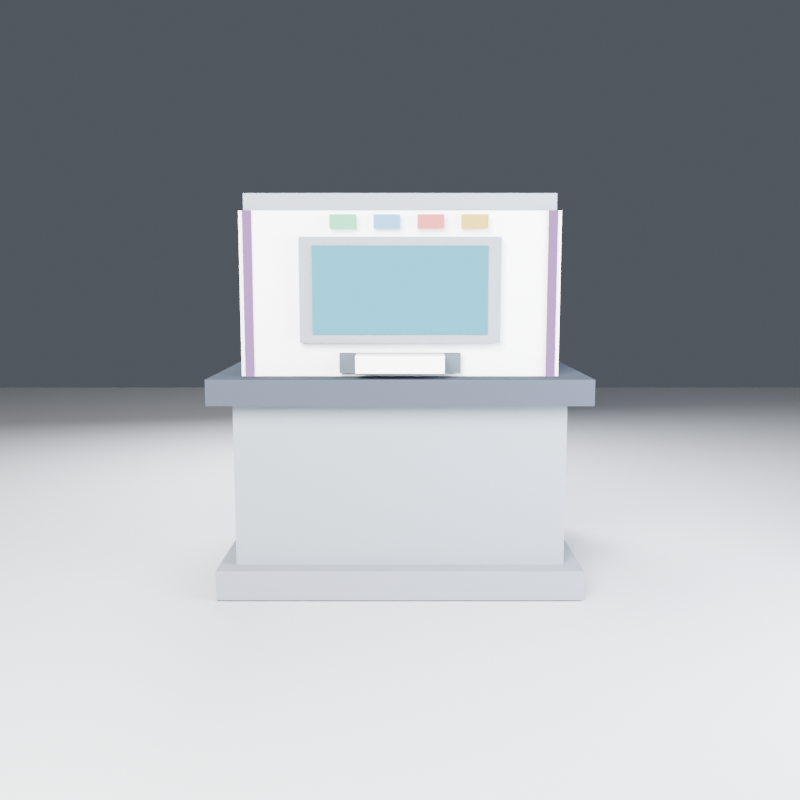 # Source: permit_issuer.blend  (saved by Blender 5.2.45; exported with 4.5.12 LTS)
import bpy
from mathutils import Matrix  # noqa: F401  (used for matrix-valued properties, if any)

bpy.ops.wm.read_factory_settings(use_empty=True)
scene = bpy.context.scene
scene.name = 'Scene'

# ---- materials (node trees are filled in below, after node groups)
mat_permit_issuer_trim = bpy.data.materials.new('permit_issuer_trim')
mat_permit_issuer_trim.diffuse_color = (0.22, 0.24, 0.28, 1.0)
mat_permit_issuer_body2 = bpy.data.materials.new('permit_issuer_body2')
mat_permit_issuer_body2.diffuse_color = (0.24, 0.27, 0.31, 1.0)
mat_permit_issuer_top = bpy.data.materials.new('permit_issuer_top')
mat_permit_issuer_top.diffuse_color = (0.05, 0.06, 0.08, 1.0)
mat_permit_issuer_body = bpy.data.materials.new('permit_issuer_body')
mat_permit_issuer_body.diffuse_color = (0.93, 0.94, 0.96, 1.0)
mat_permit_issuer_screen = bpy.data.materials.new('permit_issuer_screen')
mat_permit_issuer_screen.diffuse_color = (0.25, 0.5, 0.78, 1.0)
mat_permit_issuer_slot = bpy.data.materials.new('permit_issuer_slot')
mat_permit_issuer_slot.diffuse_color = (0.08, 0.1, 0.12, 1.0)
mat_permit_issuer_paper = bpy.data.materials.new('permit_issuer_paper')
mat_permit_issuer_paper.diffuse_color = (0.94, 0.93, 0.89, 1.0)
mat_permit_issuer_accent = bpy.data.materials.new('permit_issuer_accent')
mat_permit_issuer_accent.diffuse_color = (0.15, 0.6, 0.8, 1.0)
mat_permit_issuer_led_green = bpy.data.materials.new('permit_issuer_led_green')
mat_permit_issuer_led_green.diffuse_color = (0.1, 0.82, 0.3, 1.0)
mat_permit_issuer_led_blue = bpy.data.materials.new('permit_issuer_led_blue')
mat_permit_issuer_led_blue.diffuse_color = (0.05, 0.82, 0.9, 1.0)
mat_permit_issuer_led_red = bpy.data.materials.new('permit_issuer_led_red')
mat_permit_issuer_led_red.diffuse_color = (0.82, 0.12, 0.12, 1.0)
mat_permit_issuer_led_amber = bpy.data.materials.new('permit_issuer_led_amber')
mat_permit_issuer_led_amber.diffuse_color = (0.95, 0.6, 0.08, 1.0)
mat_ground = bpy.data.materials.new('ground')
mat_ground.diffuse_color = (0.5, 0.52, 0.55, 1.0)

# ---- material node trees
mat_permit_issuer_trim.use_nodes = True; mat_permit_issuer_trim.node_tree.nodes.clear()
_N = mat_permit_issuer_trim.node_tree.nodes; _L = mat_permit_issuer_trim.node_tree.links
n0 = _N.new('ShaderNodeBsdfPrincipled'); n0.name = 'Principled BSDF'; n0.location = (0, 0)
n0.inputs[0].default_value = (0.22, 0.24, 0.28, 1.0)
n0.inputs[2].default_value = 0.7
n0.inputs[10].default_value = 0.005
n0.inputs[13].default_value = 0.0
n1 = _N.new('ShaderNodeOutputMaterial'); n1.name = 'Material Output'; n1.location = (0, 0)
_L.new(n0.outputs[0], n1.inputs[0])
n1.is_active_output = True
mat_permit_issuer_body2.use_nodes = True; mat_permit_issuer_body2.node_tree.nodes.clear()
_N = mat_permit_issuer_body2.node_tree.nodes; _L = mat_permit_issuer_body2.node_tree.links
n0 = _N.new('ShaderNodeBsdfPrincipled'); n0.name = 'Principled BSDF'; n0.location = (0, 0)
n0.inputs[0].default_value = (0.24, 0.27, 0.31, 1.0)
n0.inputs[2].default_value = 0.7
n0.inputs[10].default_value = 0.005
n0.inputs[13].default_value = 0.0
n1 = _N.new('ShaderNodeOutputMaterial'); n1.name = 'Material Output'; n1.location = (0, 0)
_L.new(n0.outputs[0], n1.inputs[0])
n1.is_active_output = True
mat_permit_issuer_top.use_nodes = True; mat_permit_issuer_top.node_tree.nodes.clear()
_N = mat_permit_issuer_top.node_tree.nodes; _L = mat_permit_issuer_top.node_tree.links
n0 = _N.new('ShaderNodeBsdfPrincipled'); n0.name = 'Principled BSDF'; n0.location = (0, 0)
n0.inputs[0].default_value = (0.05, 0.06, 0.08, 1.0)
n0.inputs[2].default_value = 0.7
n0.inputs[10].default_value = 0.005
n0.inputs[13].default_value = 0.0
n1 = _N.new('ShaderNodeOutputMaterial'); n1.name = 'Material Output'; n1.location = (0, 0)
_L.new(n0.outputs[0], n1.inputs[0])
n1.is_active_output = True
mat_permit_issuer_body.use_nodes = True; mat_permit_issuer_body.node_tree.nodes.clear()
_N = mat_permit_issuer_body.node_tree.nodes; _L = mat_permit_issuer_body.node_tree.links
n0 = _N.new('ShaderNodeBsdfPrincipled'); n0.name = 'Principled BSDF'; n0.location = (0, 0)
n0.inputs[0].default_value = (0.93, 0.94, 0.96, 1.0)
n0.inputs[2].default_value = 0.7
n0.inputs[10].default_value = 0.005
n0.inputs[13].default_value = 0.0
n1 = _N.new('ShaderNodeOutputMaterial'); n1.name = 'Material Output'; n1.location = (0, 0)
_L.new(n0.outputs[0], n1.inputs[0])
n1.is_active_output = True
mat_permit_issuer_screen.use_nodes = True; mat_permit_issuer_screen.node_tree.nodes.clear()
_N = mat_permit_issuer_screen.node_tree.nodes; _L = mat_permit_issuer_screen.node_tree.links
n0 = _N.new('ShaderNodeEmission'); n0.name = 'Emission'; n0.location = (0, 0)
n0.inputs[0].default_value = (0.149, 0.698, 0.9333, 1.0)
n0.inputs[1].default_value = 2.0
n1 = _N.new('ShaderNodeOutputMaterial'); n1.name = 'Material Output'; n1.location = (0, 0)
_L.new(n0.outputs[0], n1.inputs[0])
n1.is_active_output = True
mat_permit_issuer_slot.use_nodes = True; mat_permit_issuer_slot.node_tree.nodes.clear()
_N = mat_permit_issuer_slot.node_tree.nodes; _L = mat_permit_issuer_slot.node_tree.links
n0 = _N.new('ShaderNodeBsdfPrincipled'); n0.name = 'Principled BSDF'; n0.location = (0, 0)
n0.inputs[0].default_value = (0.08, 0.1, 0.12, 1.0)
n0.inputs[2].default_value = 0.7
n0.inputs[10].default_value = 0.005
n0.inputs[13].default_value = 0.0
n1 = _N.new('ShaderNodeOutputMaterial'); n1.name = 'Material Output'; n1.location = (0, 0)
_L.new(n0.outputs[0], n1.inputs[0])
n1.is_active_output = True
mat_permit_issuer_paper.use_nodes = True; mat_permit_issuer_paper.node_tree.nodes.clear()
_N = mat_permit_issuer_paper.node_tree.nodes; _L = mat_permit_issuer_paper.node_tree.links
n0 = _N.new('ShaderNodeBsdfPrincipled'); n0.name = 'Principled BSDF'; n0.location = (0, 0)
n0.inputs[0].default_value = (0.94, 0.93, 0.89, 1.0)
n0.inputs[2].default_value = 0.7
n0.inputs[10].default_value = 0.005
n0.inputs[13].default_value = 0.0
n1 = _N.new('ShaderNodeOutputMaterial'); n1.name = 'Material Output'; n1.location = (0, 0)
_L.new(n0.outputs[0], n1.inputs[0])
n1.is_active_output = True
mat_permit_issuer_accent.use_nodes = True; mat_permit_issuer_accent.node_tree.nodes.clear()
_N = mat_permit_issuer_accent.node_tree.nodes; _L = mat_permit_issuer_accent.node_tree.links
n0 = _N.new('ShaderNodeEmission'); n0.name = 'Emission'; n0.location = (0, 0)
n0.inputs[0].default_value = (0.5569, 0.2824, 0.7137, 1.0)
n0.inputs[1].default_value = 1.8
n1 = _N.new('ShaderNodeOutputMaterial'); n1.name = 'Material Output'; n1.location = (0, 0)
_L.new(n0.outputs[0], n1.inputs[0])
n1.is_active_output = True
mat_permit_issuer_led_green.use_nodes = True; mat_permit_issuer_led_green.node_tree.nodes.clear()
_N = mat_permit_issuer_led_green.node_tree.nodes; _L = mat_permit_issuer_led_green.node_tree.links
n0 = _N.new('ShaderNodeEmission'); n0.name = 'Emission'; n0.location = (0, 0)
n0.inputs[0].default_value = (0.2118, 0.8863, 0.4706, 1.0)
n0.inputs[1].default_value = 3.5
n1 = _N.new('ShaderNodeOutputMaterial'); n1.name = 'Material Output'; n1.location = (0, 0)
_L.new(n0.outputs[0], n1.inputs[0])
n1.is_active_output = True
mat_permit_issuer_led_blue.use_nodes = True; mat_permit_issuer_led_blue.node_tree.nodes.clear()
_N = mat_permit_issuer_led_blue.node_tree.nodes; _L = mat_permit_issuer_led_blue.node_tree.links
n0 = _N.new('ShaderNodeEmission'); n0.name = 'Emission'; n0.location = (0, 0)
n0.inputs[0].default_value = (0.2588, 0.6196, 1.0, 1.0)
n0.inputs[1].default_value = 3.5
n1 = _N.new('ShaderNodeOutputMaterial'); n1.name = 'Material Output'; n1.location = (0, 0)
_L.new(n0.outputs[0], n1.inputs[0])
n1.is_active_output = True
mat_permit_issuer_led_red.use_nodes = True; mat_permit_issuer_led_red.node_tree.nodes.clear()
_N = mat_permit_issuer_led_red.node_tree.nodes; _L = mat_permit_issuer_led_red.node_tree.links
n0 = _N.new('ShaderNodeEmission'); n0.name = 'Emission'; n0.location = (0, 0)
n0.inputs[0].default_value = (1.0, 0.2824, 0.2824, 1.0)
n0.inputs[1].default_value = 3.5
n1 = _N.new('ShaderNodeOutputMaterial'); n1.name = 'Material Output'; n1.location = (0, 0)
_L.new(n0.outputs[0], n1.inputs[0])
n1.is_active_output = True
mat_permit_issuer_led_amber.use_nodes = True; mat_permit_issuer_led_amber.node_tree.nodes.clear()
_N = mat_permit_issuer_led_amber.node_tree.nodes; _L = mat_permit_issuer_led_amber.node_tree.links
n0 = _N.new('ShaderNodeEmission'); n0.name = 'Emission'; n0.location = (0, 0)
n0.inputs[0].default_value = (1.0, 0.7137, 0.1725, 1.0)
n0.inputs[1].default_value = 3.5
n1 = _N.new('ShaderNodeOutputMaterial'); n1.name = 'Material Output'; n1.location = (0, 0)
_L.new(n0.outputs[0], n1.inputs[0])
n1.is_active_output = True
mat_ground.use_nodes = True; mat_ground.node_tree.nodes.clear()
_N = mat_ground.node_tree.nodes; _L = mat_ground.node_tree.links
n0 = _N.new('ShaderNodeBsdfPrincipled'); n0.name = 'Principled BSDF'; n0.location = (-200, 100)
n0.inputs[0].default_value = (0.5, 0.52, 0.55, 1.0)
n0.inputs[2].default_value = 0.9
n0.inputs[10].default_value = 0.005
n1 = _N.new('ShaderNodeOutputMaterial'); n1.name = 'Material Output'; n1.location = (200, 100)
_L.new(n0.outputs[0], n1.inputs[0])
n1.is_active_output = True

# ---- world
world_world = bpy.data.worlds.new('world'); scene.world = world_world
world_world.use_nodes = True; world_world.node_tree.nodes.clear()
_N = world_world.node_tree.nodes; _L = world_world.node_tree.links
n0 = _N.new('ShaderNodeBackground'); n0.name = 'Background'; n0.location = (-200, 100)
n0.inputs[0].default_value = (0.09, 0.1, 0.12, 1.0)
n1 = _N.new('ShaderNodeOutputWorld'); n1.name = 'World Output'; n1.location = (200, 100)
_L.new(n0.outputs[0], n1.inputs[0])
n1.is_active_output = True

# ---- cameras
cam_camera = bpy.data.cameras.new('Camera')
cam_camera.lens = 40.0

# ---- lights
light_area = bpy.data.lights.new('Area', 'AREA')
light_area.color = (1.0, 0.97, 0.93)
light_area.energy = 350.0
light_area.size = 1.2
light_area.size_y = 1.0
light_area_001 = bpy.data.lights.new('Area.001', 'AREA')
light_area_001.color = (0.85, 0.9, 1.0)
light_area_001.energy = 90.0
light_area_001.size = 1.0
light_area_001.size_y = 1.0
light_area_002 = bpy.data.lights.new('Area.002', 'AREA')
light_area_002.color = (0.92, 0.95, 1.0)
light_area_002.energy = 200.0
light_area_002.size = 0.8
light_area_002.size_y = 1.0

# ---- meshes
me_cube = bpy.data.meshes.new('Cube')
me_cube.from_pydata([(-0.5, -0.5, -0.5), (-0.5, -0.5, 0.5), (-0.5, 0.5, -0.5), (-0.5, 0.5, 0.5), (0.5, -0.5, -0.5), (0.5, -0.5, 0.5), (0.5, 0.5, -0.5), (0.5, 0.5, 0.5)], [], [(0, 1, 3, 2), (2, 3, 7, 6), (6, 7, 5, 4), (4, 5, 1, 0), (2, 6, 4, 0), (7, 3, 1, 5)])
_uv = me_cube.uv_layers.new(name='UVMap')
_uv.uv.foreach_set('vector', [0.375, 0.0, 0.625, 0.0, 0.625, 0.25, 0.375, 0.25, 0.375, 0.25, 0.625, 0.25, 0.625, 0.5, 0.375, 0.5, 0.375, 0.5, 0.625, 0.5, 0.625, 0.75, 0.375, 0.75, 0.375, 0.75, 0.625, 0.75, 0.625, 1.0, 0.375, 1.0, 0.125, 0.5, 0.375, 0.5, 0.375, 0.75, 0.125, 0.75, 0.625, 0.5, 0.875, 0.5, 0.875, 0.75, 0.625, 0.75])
me_cube.materials.append(mat_permit_issuer_trim)
me_cube.update()
me_cube_001 = bpy.data.meshes.new('Cube.001')
me_cube_001.from_pydata([(-0.5, -0.5, -0.5), (-0.5, -0.5, 0.5), (-0.5, 0.5, -0.5), (-0.5, 0.5, 0.5), (0.5, -0.5, -0.5), (0.5, -0.5, 0.5), (0.5, 0.5, -0.5), (0.5, 0.5, 0.5)], [], [(0, 1, 3, 2), (2, 3, 7, 6), (6, 7, 5, 4), (4, 5, 1, 0), (2, 6, 4, 0), (7, 3, 1, 5)])
_uv = me_cube_001.uv_layers.new(name='UVMap')
_uv.uv.foreach_set('vector', [0.375, 0.0, 0.625, 0.0, 0.625, 0.25, 0.375, 0.25, 0.375, 0.25, 0.625, 0.25, 0.625, 0.5, 0.375, 0.5, 0.375, 0.5, 0.625, 0.5, 0.625, 0.75, 0.375, 0.75, 0.375, 0.75, 0.625, 0.75, 0.625, 1.0, 0.375, 1.0, 0.125, 0.5, 0.375, 0.5, 0.375, 0.75, 0.125, 0.75, 0.625, 0.5, 0.875, 0.5, 0.875, 0.75, 0.625, 0.75])
me_cube_001.materials.append(mat_permit_issuer_body2)
me_cube_001.update()
me_cube_002 = bpy.data.meshes.new('Cube.002')
me_cube_002.from_pydata([(-0.5, -0.5, -0.5), (-0.5, -0.5, 0.5), (-0.5, 0.5, -0.5), (-0.5, 0.5, 0.5), (0.5, -0.5, -0.5), (0.5, -0.5, 0.5), (0.5, 0.5, -0.5), (0.5, 0.5, 0.5)], [], [(0, 1, 3, 2), (2, 3, 7, 6), (6, 7, 5, 4), (4, 5, 1, 0), (2, 6, 4, 0), (7, 3, 1, 5)])
_uv = me_cube_002.uv_layers.new(name='UVMap')
_uv.uv.foreach_set('vector', [0.375, 0.0, 0.625, 0.0, 0.625, 0.25, 0.375, 0.25, 0.375, 0.25, 0.625, 0.25, 0.625, 0.5, 0.375, 0.5, 0.375, 0.5, 0.625, 0.5, 0.625, 0.75, 0.375, 0.75, 0.375, 0.75, 0.625, 0.75, 0.625, 1.0, 0.375, 1.0, 0.125, 0.5, 0.375, 0.5, 0.375, 0.75, 0.125, 0.75, 0.625, 0.5, 0.875, 0.5, 0.875, 0.75, 0.625, 0.75])
me_cube_002.materials.append(mat_permit_issuer_top)
me_cube_002.update()
me_cube_003 = bpy.data.meshes.new('Cube.003')
me_cube_003.from_pydata([(-0.5, -0.5, -0.5), (-0.5, -0.5, 0.5), (-0.5, 0.5, -0.5), (-0.5, 0.5, 0.5), (0.5, -0.5, -0.5), (0.5, -0.5, 0.5), (0.5, 0.5, -0.5), (0.5, 0.5, 0.5)], [], [(0, 1, 3, 2), (2, 3, 7, 6), (6, 7, 5, 4), (4, 5, 1, 0), (2, 6, 4, 0), (7, 3, 1, 5)])
_uv = me_cube_003.uv_layers.new(name='UVMap')
_uv.uv.foreach_set('vector', [0.375, 0.0, 0.625, 0.0, 0.625, 0.25, 0.375, 0.25, 0.375, 0.25, 0.625, 0.25, 0.625, 0.5, 0.375, 0.5, 0.375, 0.5, 0.625, 0.5, 0.625, 0.75, 0.375, 0.75, 0.375, 0.75, 0.625, 0.75, 0.625, 1.0, 0.375, 1.0, 0.125, 0.5, 0.375, 0.5, 0.375, 0.75, 0.125, 0.75, 0.625, 0.5, 0.875, 0.5, 0.875, 0.75, 0.625, 0.75])
me_cube_003.materials.append(mat_permit_issuer_body)
me_cube_003.update()
me_cube_004 = bpy.data.meshes.new('Cube.004')
me_cube_004.from_pydata([(-0.5, -0.5, -0.5), (-0.5, -0.5, 0.5), (-0.5, 0.5, -0.5), (-0.5, 0.5, 0.5), (0.5, -0.5, -0.5), (0.5, -0.5, 0.5), (0.5, 0.5, -0.5), (0.5, 0.5, 0.5)], [], [(0, 1, 3, 2), (2, 3, 7, 6), (6, 7, 5, 4), (4, 5, 1, 0), (2, 6, 4, 0), (7, 3, 1, 5)])
_uv = me_cube_004.uv_layers.new(name='UVMap')
_uv.uv.foreach_set('vector', [0.375, 0.0, 0.625, 0.0, 0.625, 0.25, 0.375, 0.25, 0.375, 0.25, 0.625, 0.25, 0.625, 0.5, 0.375, 0.5, 0.375, 0.5, 0.625, 0.5, 0.625, 0.75, 0.375, 0.75, 0.375, 0.75, 0.625, 0.75, 0.625, 1.0, 0.375, 1.0, 0.125, 0.5, 0.375, 0.5, 0.375, 0.75, 0.125, 0.75, 0.625, 0.5, 0.875, 0.5, 0.875, 0.75, 0.625, 0.75])
me_cube_004.materials.append(mat_permit_issuer_trim)
me_cube_004.update()
me_cube_005 = bpy.data.meshes.new('Cube.005')
me_cube_005.from_pydata([(-0.5, -0.5, -0.5), (-0.5, -0.5, 0.5), (-0.5, 0.5, -0.5), (-0.5, 0.5, 0.5), (0.5, -0.5, -0.5), (0.5, -0.5, 0.5), (0.5, 0.5, -0.5), (0.5, 0.5, 0.5)], [], [(0, 1, 3, 2), (2, 3, 7, 6), (6, 7, 5, 4), (4, 5, 1, 0), (2, 6, 4, 0), (7, 3, 1, 5)])
_uv = me_cube_005.uv_layers.new(name='UVMap')
_uv.uv.foreach_set('vector', [0.375, 0.0, 0.625, 0.0, 0.625, 0.25, 0.375, 0.25, 0.375, 0.25, 0.625, 0.25, 0.625, 0.5, 0.375, 0.5, 0.375, 0.5, 0.625, 0.5, 0.625, 0.75, 0.375, 0.75, 0.375, 0.75, 0.625, 0.75, 0.625, 1.0, 0.375, 1.0, 0.125, 0.5, 0.375, 0.5, 0.375, 0.75, 0.125, 0.75, 0.625, 0.5, 0.875, 0.5, 0.875, 0.75, 0.625, 0.75])
me_cube_005.materials.append(mat_permit_issuer_screen)
me_cube_005.update()
me_cube_006 = bpy.data.meshes.new('Cube.006')
me_cube_006.from_pydata([(-0.5, -0.5, -0.5), (-0.5, -0.5, 0.5), (-0.5, 0.5, -0.5), (-0.5, 0.5, 0.5), (0.5, -0.5, -0.5), (0.5, -0.5, 0.5), (0.5, 0.5, -0.5), (0.5, 0.5, 0.5)], [], [(0, 1, 3, 2), (2, 3, 7, 6), (6, 7, 5, 4), (4, 5, 1, 0), (2, 6, 4, 0), (7, 3, 1, 5)])
_uv = me_cube_006.uv_layers.new(name='UVMap')
_uv.uv.foreach_set('vector', [0.375, 0.0, 0.625, 0.0, 0.625, 0.25, 0.375, 0.25, 0.375, 0.25, 0.625, 0.25, 0.625, 0.5, 0.375, 0.5, 0.375, 0.5, 0.625, 0.5, 0.625, 0.75, 0.375, 0.75, 0.375, 0.75, 0.625, 0.75, 0.625, 1.0, 0.375, 1.0, 0.125, 0.5, 0.375, 0.5, 0.375, 0.75, 0.125, 0.75, 0.625, 0.5, 0.875, 0.5, 0.875, 0.75, 0.625, 0.75])
me_cube_006.materials.append(mat_permit_issuer_slot)
me_cube_006.update()
me_cube_007 = bpy.data.meshes.new('Cube.007')
me_cube_007.from_pydata([(-0.5, -0.5, -0.5), (-0.5, -0.5, 0.5), (-0.5, 0.5, -0.5), (-0.5, 0.5, 0.5), (0.5, -0.5, -0.5), (0.5, -0.5, 0.5), (0.5, 0.5, -0.5), (0.5, 0.5, 0.5)], [], [(0, 1, 3, 2), (2, 3, 7, 6), (6, 7, 5, 4), (4, 5, 1, 0), (2, 6, 4, 0), (7, 3, 1, 5)])
_uv = me_cube_007.uv_layers.new(name='UVMap')
_uv.uv.foreach_set('vector', [0.375, 0.0, 0.625, 0.0, 0.625, 0.25, 0.375, 0.25, 0.375, 0.25, 0.625, 0.25, 0.625, 0.5, 0.375, 0.5, 0.375, 0.5, 0.625, 0.5, 0.625, 0.75, 0.375, 0.75, 0.375, 0.75, 0.625, 0.75, 0.625, 1.0, 0.375, 1.0, 0.125, 0.5, 0.375, 0.5, 0.375, 0.75, 0.125, 0.75, 0.625, 0.5, 0.875, 0.5, 0.875, 0.75, 0.625, 0.75])
me_cube_007.materials.append(mat_permit_issuer_paper)
me_cube_007.update()
me_cube_008 = bpy.data.meshes.new('Cube.008')
me_cube_008.from_pydata([(-0.5, -0.5, -0.5), (-0.5, -0.5, 0.5), (-0.5, 0.5, -0.5), (-0.5, 0.5, 0.5), (0.5, -0.5, -0.5), (0.5, -0.5, 0.5), (0.5, 0.5, -0.5), (0.5, 0.5, 0.5)], [], [(0, 1, 3, 2), (2, 3, 7, 6), (6, 7, 5, 4), (4, 5, 1, 0), (2, 6, 4, 0), (7, 3, 1, 5)])
_uv = me_cube_008.uv_layers.new(name='UVMap')
_uv.uv.foreach_set('vector', [0.375, 0.0, 0.625, 0.0, 0.625, 0.25, 0.375, 0.25, 0.375, 0.25, 0.625, 0.25, 0.625, 0.5, 0.375, 0.5, 0.375, 0.5, 0.625, 0.5, 0.625, 0.75, 0.375, 0.75, 0.375, 0.75, 0.625, 0.75, 0.625, 1.0, 0.375, 1.0, 0.125, 0.5, 0.375, 0.5, 0.375, 0.75, 0.125, 0.75, 0.625, 0.5, 0.875, 0.5, 0.875, 0.75, 0.625, 0.75])
me_cube_008.materials.append(mat_permit_issuer_accent)
me_cube_008.update()
me_cube_009 = bpy.data.meshes.new('Cube.009')
me_cube_009.from_pydata([(-0.5, -0.5, -0.5), (-0.5, -0.5, 0.5), (-0.5, 0.5, -0.5), (-0.5, 0.5, 0.5), (0.5, -0.5, -0.5), (0.5, -0.5, 0.5), (0.5, 0.5, -0.5), (0.5, 0.5, 0.5)], [], [(0, 1, 3, 2), (2, 3, 7, 6), (6, 7, 5, 4), (4, 5, 1, 0), (2, 6, 4, 0), (7, 3, 1, 5)])
_uv = me_cube_009.uv_layers.new(name='UVMap')
_uv.uv.foreach_set('vector', [0.375, 0.0, 0.625, 0.0, 0.625, 0.25, 0.375, 0.25, 0.375, 0.25, 0.625, 0.25, 0.625, 0.5, 0.375, 0.5, 0.375, 0.5, 0.625, 0.5, 0.625, 0.75, 0.375, 0.75, 0.375, 0.75, 0.625, 0.75, 0.625, 1.0, 0.375, 1.0, 0.125, 0.5, 0.375, 0.5, 0.375, 0.75, 0.125, 0.75, 0.625, 0.5, 0.875, 0.5, 0.875, 0.75, 0.625, 0.75])
me_cube_009.materials.append(mat_permit_issuer_accent)
me_cube_009.update()
me_cube_010 = bpy.data.meshes.new('Cube.010')
me_cube_010.from_pydata([(-0.5, -0.5, -0.5), (-0.5, -0.5, 0.5), (-0.5, 0.5, -0.5), (-0.5, 0.5, 0.5), (0.5, -0.5, -0.5), (0.5, -0.5, 0.5), (0.5, 0.5, -0.5), (0.5, 0.5, 0.5)], [], [(0, 1, 3, 2), (2, 3, 7, 6), (6, 7, 5, 4), (4, 5, 1, 0), (2, 6, 4, 0), (7, 3, 1, 5)])
_uv = me_cube_010.uv_layers.new(name='UVMap')
_uv.uv.foreach_set('vector', [0.375, 0.0, 0.625, 0.0, 0.625, 0.25, 0.375, 0.25, 0.375, 0.25, 0.625, 0.25, 0.625, 0.5, 0.375, 0.5, 0.375, 0.5, 0.625, 0.5, 0.625, 0.75, 0.375, 0.75, 0.375, 0.75, 0.625, 0.75, 0.625, 1.0, 0.375, 1.0, 0.125, 0.5, 0.375, 0.5, 0.375, 0.75, 0.125, 0.75, 0.625, 0.5, 0.875, 0.5, 0.875, 0.75, 0.625, 0.75])
me_cube_010.materials.append(mat_permit_issuer_led_green)
me_cube_010.update()
me_cube_011 = bpy.data.meshes.new('Cube.011')
me_cube_011.from_pydata([(-0.5, -0.5, -0.5), (-0.5, -0.5, 0.5), (-0.5, 0.5, -0.5), (-0.5, 0.5, 0.5), (0.5, -0.5, -0.5), (0.5, -0.5, 0.5), (0.5, 0.5, -0.5), (0.5, 0.5, 0.5)], [], [(0, 1, 3, 2), (2, 3, 7, 6), (6, 7, 5, 4), (4, 5, 1, 0), (2, 6, 4, 0), (7, 3, 1, 5)])
_uv = me_cube_011.uv_layers.new(name='UVMap')
_uv.uv.foreach_set('vector', [0.375, 0.0, 0.625, 0.0, 0.625, 0.25, 0.375, 0.25, 0.375, 0.25, 0.625, 0.25, 0.625, 0.5, 0.375, 0.5, 0.375, 0.5, 0.625, 0.5, 0.625, 0.75, 0.375, 0.75, 0.375, 0.75, 0.625, 0.75, 0.625, 1.0, 0.375, 1.0, 0.125, 0.5, 0.375, 0.5, 0.375, 0.75, 0.125, 0.75, 0.625, 0.5, 0.875, 0.5, 0.875, 0.75, 0.625, 0.75])
me_cube_011.materials.append(mat_permit_issuer_led_blue)
me_cube_011.update()
me_cube_012 = bpy.data.meshes.new('Cube.012')
me_cube_012.from_pydata([(-0.5, -0.5, -0.5), (-0.5, -0.5, 0.5), (-0.5, 0.5, -0.5), (-0.5, 0.5, 0.5), (0.5, -0.5, -0.5), (0.5, -0.5, 0.5), (0.5, 0.5, -0.5), (0.5, 0.5, 0.5)], [], [(0, 1, 3, 2), (2, 3, 7, 6), (6, 7, 5, 4), (4, 5, 1, 0), (2, 6, 4, 0), (7, 3, 1, 5)])
_uv = me_cube_012.uv_layers.new(name='UVMap')
_uv.uv.foreach_set('vector', [0.375, 0.0, 0.625, 0.0, 0.625, 0.25, 0.375, 0.25, 0.375, 0.25, 0.625, 0.25, 0.625, 0.5, 0.375, 0.5, 0.375, 0.5, 0.625, 0.5, 0.625, 0.75, 0.375, 0.75, 0.375, 0.75, 0.625, 0.75, 0.625, 1.0, 0.375, 1.0, 0.125, 0.5, 0.375, 0.5, 0.375, 0.75, 0.125, 0.75, 0.625, 0.5, 0.875, 0.5, 0.875, 0.75, 0.625, 0.75])
me_cube_012.materials.append(mat_permit_issuer_led_red)
me_cube_012.update()
me_cube_013 = bpy.data.meshes.new('Cube.013')
me_cube_013.from_pydata([(-0.5, -0.5, -0.5), (-0.5, -0.5, 0.5), (-0.5, 0.5, -0.5), (-0.5, 0.5, 0.5), (0.5, -0.5, -0.5), (0.5, -0.5, 0.5), (0.5, 0.5, -0.5), (0.5, 0.5, 0.5)], [], [(0, 1, 3, 2), (2, 3, 7, 6), (6, 7, 5, 4), (4, 5, 1, 0), (2, 6, 4, 0), (7, 3, 1, 5)])
_uv = me_cube_013.uv_layers.new(name='UVMap')
_uv.uv.foreach_set('vector', [0.375, 0.0, 0.625, 0.0, 0.625, 0.25, 0.375, 0.25, 0.375, 0.25, 0.625, 0.25, 0.625, 0.5, 0.375, 0.5, 0.375, 0.5, 0.625, 0.5, 0.625, 0.75, 0.375, 0.75, 0.375, 0.75, 0.625, 0.75, 0.625, 1.0, 0.375, 1.0, 0.125, 0.5, 0.375, 0.5, 0.375, 0.75, 0.125, 0.75, 0.625, 0.5, 0.875, 0.5, 0.875, 0.75, 0.625, 0.75])
me_cube_013.materials.append(mat_permit_issuer_led_amber)
me_cube_013.update()
me_cube_014 = bpy.data.meshes.new('Cube.014')
me_cube_014.from_pydata([(-0.5, -0.5, -0.5), (-0.5, -0.5, 0.5), (-0.5, 0.5, -0.5), (-0.5, 0.5, 0.5), (0.5, -0.5, -0.5), (0.5, -0.5, 0.5), (0.5, 0.5, -0.5), (0.5, 0.5, 0.5)], [], [(0, 1, 3, 2), (2, 3, 7, 6), (6, 7, 5, 4), (4, 5, 1, 0), (2, 6, 4, 0), (7, 3, 1, 5)])
_uv = me_cube_014.uv_layers.new(name='UVMap')
_uv.uv.foreach_set('vector', [0.375, 0.0, 0.625, 0.0, 0.625, 0.25, 0.375, 0.25, 0.375, 0.25, 0.625, 0.25, 0.625, 0.5, 0.375, 0.5, 0.375, 0.5, 0.625, 0.5, 0.625, 0.75, 0.375, 0.75, 0.375, 0.75, 0.625, 0.75, 0.625, 1.0, 0.375, 1.0, 0.125, 0.5, 0.375, 0.5, 0.375, 0.75, 0.125, 0.75, 0.625, 0.5, 0.875, 0.5, 0.875, 0.75, 0.625, 0.75])
me_cube_014.materials.append(mat_permit_issuer_body2)
me_cube_014.update()
me_plane = bpy.data.meshes.new('Plane')
me_plane.from_pydata([(-4.0, -4.0, 0.0), (4.0, -4.0, 0.0), (-4.0, 4.0, 0.0), (4.0, 4.0, 0.0)], [], [(0, 1, 3, 2)])
_uv = me_plane.uv_layers.new(name='UVMap')
_uv.uv.foreach_set('vector', [0.0, 0.0, 1.0, 0.0, 1.0, 1.0, 0.0, 1.0])
me_plane.materials.append(mat_ground)
me_plane.update()

# ---- objects
ob_dev_00_permit_issuer_trim = bpy.data.objects.new('DEV_00_permit_issuer_trim', me_cube)
ob_dev_01_permit_issuer_body2 = bpy.data.objects.new('DEV_01_permit_issuer_body2', me_cube_001)
ob_dev_02_permit_issuer_top = bpy.data.objects.new('DEV_02_permit_issuer_top', me_cube_002)
ob_dev_03_permit_issuer_body = bpy.data.objects.new('DEV_03_permit_issuer_body', me_cube_003)
ob_dev_04_permit_issuer_trim = bpy.data.objects.new('DEV_04_permit_issuer_trim', me_cube_004)
ob_dev_05_permit_issuer_screen = bpy.data.objects.new('DEV_05_permit_issuer_screen', me_cube_005)
ob_dev_06_permit_issuer_slot = bpy.data.objects.new('DEV_06_permit_issuer_slot', me_cube_006)
ob_dev_07_permit_issuer_paper = bpy.data.objects.new('DEV_07_permit_issuer_paper', me_cube_007)
ob_dev_08_permit_issuer_accent = bpy.data.objects.new('DEV_08_permit_issuer_accent', me_cube_008)
ob_dev_09_permit_issuer_accent = bpy.data.objects.new('DEV_09_permit_issuer_accent', me_cube_009)
ob_dev_10_permit_issuer_led_green = bpy.data.objects.new('DEV_10_permit_issuer_led_green', me_cube_010)
ob_dev_11_permit_issuer_led_blue = bpy.data.objects.new('DEV_11_permit_issuer_led_blue', me_cube_011)
ob_dev_12_permit_issuer_led_red = bpy.data.objects.new('DEV_12_permit_issuer_led_red', me_cube_012)
ob_dev_13_permit_issuer_led_amber = bpy.data.objects.new('DEV_13_permit_issuer_led_amber', me_cube_013)
ob_dev_14_permit_issuer_body2 = bpy.data.objects.new('DEV_14_permit_issuer_body2', me_cube_014)
ob_ground = bpy.data.objects.new('Ground', me_plane)
ob_cam = bpy.data.objects.new('Cam', cam_camera)
ob_key = bpy.data.objects.new('Key', light_area)
ob_fill = bpy.data.objects.new('Fill', light_area_001)
ob_rim = bpy.data.objects.new('Rim', light_area_002)

# ---- transforms, parenting, visibility, modifiers, constraints
ob_dev_00_permit_issuer_trim.location = (0.5, 0.5, 0.035)
ob_dev_00_permit_issuer_trim.scale = (0.86, 0.8, 0.07)
ob_dev_01_permit_issuer_body2.location = (0.5, 0.5, 0.265)
ob_dev_01_permit_issuer_body2.scale = (0.78, 0.7, 0.39)
ob_dev_02_permit_issuer_top.location = (0.5, 0.5, 0.49)
ob_dev_02_permit_issuer_top.scale = (0.88, 0.82, 0.06)
ob_dev_03_permit_issuer_body.location = (0.5, 0.5, 0.71)
ob_dev_03_permit_issuer_body.scale = (0.74, 0.66, 0.38)
ob_dev_04_permit_issuer_trim.location = (0.5, 0.155, 0.72)
ob_dev_04_permit_issuer_trim.scale = (0.46, 0.03, 0.24)
ob_dev_05_permit_issuer_screen.location = (0.5, 0.1375, 0.72)
ob_dev_05_permit_issuer_screen.scale = (0.4, 0.005, 0.2)
ob_dev_06_permit_issuer_slot.location = (0.5, 0.1575, 0.5525)
ob_dev_06_permit_issuer_slot.scale = (0.28, 0.025, 0.045)
ob_dev_07_permit_issuer_paper.location = (0.5, 0.1125, 0.555)
ob_dev_07_permit_issuer_paper.scale = (0.2, 0.065, 0.04)
ob_dev_08_permit_issuer_accent.location = (0.15, 0.495, 0.71)
ob_dev_08_permit_issuer_accent.scale = (0.02, 0.67, 0.38)
ob_dev_09_permit_issuer_accent.location = (0.85, 0.495, 0.71)
ob_dev_09_permit_issuer_accent.scale = (0.02, 0.67, 0.38)
ob_dev_10_permit_issuer_led_green.location = (0.37, 0.1575, 0.875)
ob_dev_10_permit_issuer_led_green.scale = (0.06, 0.025, 0.03)
ob_dev_11_permit_issuer_led_blue.location = (0.47, 0.1575, 0.875)
ob_dev_11_permit_issuer_led_blue.scale = (0.06, 0.025, 0.03)
ob_dev_12_permit_issuer_led_red.location = (0.57, 0.1575, 0.875)
ob_dev_12_permit_issuer_led_red.scale = (0.06, 0.025, 0.03)
ob_dev_13_permit_issuer_led_amber.location = (0.67, 0.1575, 0.875)
ob_dev_13_permit_issuer_led_amber.scale = (0.06, 0.025, 0.03)
ob_dev_14_permit_issuer_body2.location = (0.5, 0.5, 0.92)
ob_dev_14_permit_issuer_body2.scale = (0.72, 0.64, 0.04)
ob_ground.location = (0.5, 0.34, -0.004)
ob_cam.location = (0.5, -1.9, 0.74)
ob_cam.rotation_euler = (1.438, -0.0, 0.0)
ob_key.location = (0.0, -1.8, 1.5)
ob_key.rotation_euler = (1.125, -9.11e-09, -0.2295)
ob_fill.location = (1.6, -0.5, 0.8)
ob_fill.rotation_euler = (1.323, 4.464e-08, 0.9186)
ob_rim.location = (0.2, 1.9, 1.6)
ob_rim.rotation_euler = (0.9442, 4.028e-08, -2.952)

# ---- collection membership
scene.collection.objects.link(ob_dev_00_permit_issuer_trim)
scene.collection.objects.link(ob_dev_01_permit_issuer_body2)
scene.collection.objects.link(ob_dev_02_permit_issuer_top)
scene.collection.objects.link(ob_dev_03_permit_issuer_body)
scene.collection.objects.link(ob_dev_04_permit_issuer_trim)
scene.collection.objects.link(ob_dev_05_permit_issuer_screen)
scene.collection.objects.link(ob_dev_06_permit_issuer_slot)
scene.collection.objects.link(ob_dev_07_permit_issuer_paper)
scene.collection.objects.link(ob_dev_08_permit_issuer_accent)
scene.collection.objects.link(ob_dev_09_permit_issuer_accent)
scene.collection.objects.link(ob_dev_10_permit_issuer_led_green)
scene.collection.objects.link(ob_dev_11_permit_issuer_led_blue)
scene.collection.objects.link(ob_dev_12_permit_issuer_led_red)
scene.collection.objects.link(ob_dev_13_permit_issuer_led_amber)
scene.collection.objects.link(ob_dev_14_permit_issuer_body2)
scene.collection.objects.link(ob_ground)
scene.collection.objects.link(ob_cam)
scene.collection.objects.link(ob_key)
scene.collection.objects.link(ob_fill)
scene.collection.objects.link(ob_rim)

# ---- scene / render settings (as saved in the file)
scene.camera = ob_cam
scene.frame_start = 1; scene.frame_end = 250; scene.frame_set(1)
scene.render.engine = 'CYCLES'
scene.render.image_settings.color_mode = 'RGB'
scene.render.resolution_x = 768
scene.render.resolution_y = 768
scene.render.bake_bias = 0.0
scene.render.bake_samples = 0
scene.render.compositor_device = 'GPU'
scene.cycles.samples = 32
scene.eevee.use_volume_custom_range = False
scene.eevee.fast_gi_thickness_near = 0.1
scene.eevee.fast_gi_thickness_far = 0.0
scene.eevee.ray_tracing_options.screen_trace_thickness = 0.1
bpy.context.view_layer.update()
